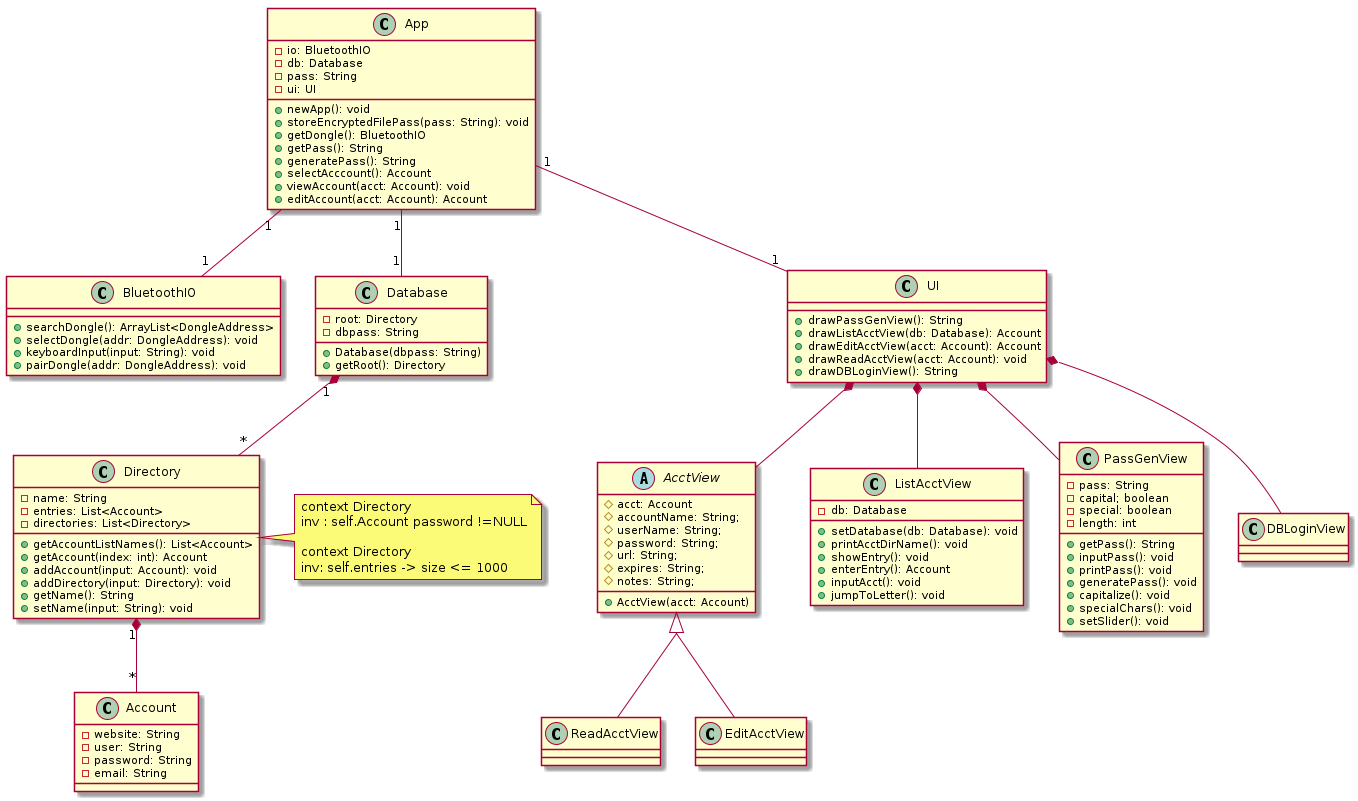

The diagram above was rendered by PlantUML. Its source (embedded in the PNG):
@startuml
skinparam groupInheritance 2

class App {
  -io: BluetoothIO
  -db: Database
  -pass: String
  -ui: UI
  +newApp(): void
  +storeEncryptedFilePass(pass: String): void
  +getDongle(): BluetoothIO
  +getPass(): String
  +generatePass(): String
  +selectAcccount(): Account
  +viewAccount(acct: Account): void
  +editAccount(acct: Account): Account
}

class BluetoothIO {
  +searchDongle(): ArrayList<DongleAddress>
  +selectDongle(addr: DongleAddress): void
  +keyboardInput(input: String): void
  +pairDongle(addr: DongleAddress): void
}

    class Directory {
      -name: String
      -entries: List<Account>
      -directories: List<Directory>
      +getAccountListNames(): List<Account>
      +getAccount(index: int): Account
      +addAccount(input: Account): void
      +addDirectory(input: Directory): void
      +getName(): String
      +setName(input: String): void
    }

    class Database{
      -root: Directory
      -dbpass: String
      +Database(dbpass: String)
      +getRoot(): Directory
    }

    class Account {
      -website: String
      -user: String
      -password: String
      -email: String
    }

    class UI{
      +drawPassGenView(): String
      +drawListAcctView(db: Database): Account
      +drawEditAcctView(acct: Account): Account
      +drawReadAcctView(acct: Account): void
      +drawDBLoginView(): String
    }

    abstract AcctView{
      #acct: Account
      #accountName: String;
      #userName: String;
      #password: String;
      #url: String;
      #expires: String;
      #notes: String;
      +AcctView(acct: Account)
    }

    class ListAcctView{
      -db: Database
      +setDatabase(db: Database): void
      +printAcctDirName(): void
      +showEntry(): void
      +enterEntry(): Account
      +inputAcct(): void
      +jumpToLetter(): void
    }

    class PassGenView{
      -pass: String
      -capital; boolean
      -special: boolean
      -length: int
      +getPass(): String
      +inputPass(): void
      +printPass(): void
      +generatePass(): void
      +capitalize(): void
      +specialChars(): void
      +setSlider(): void
    }

    class DBLoginView{

    }
class ReadAcctView
class EditAcctView

App "1" -- "1" BluetoothIO

App "1" -- "1" Database
Database "1" *-- "*" Directory
Directory "1" *-- "*" Account

App "1" -- "1" UI
UI *--  AcctView

note right of Directory
  context Directory
  inv : self.Account password !=NULL

  context Directory
  inv: self.entries -> size <= 1000
end note


AcctView <|-- EditAcctView
AcctView <|-- ReadAcctView
UI *-- ListAcctView
UI *-- PassGenView
UI *-- DBLoginView
@enduml